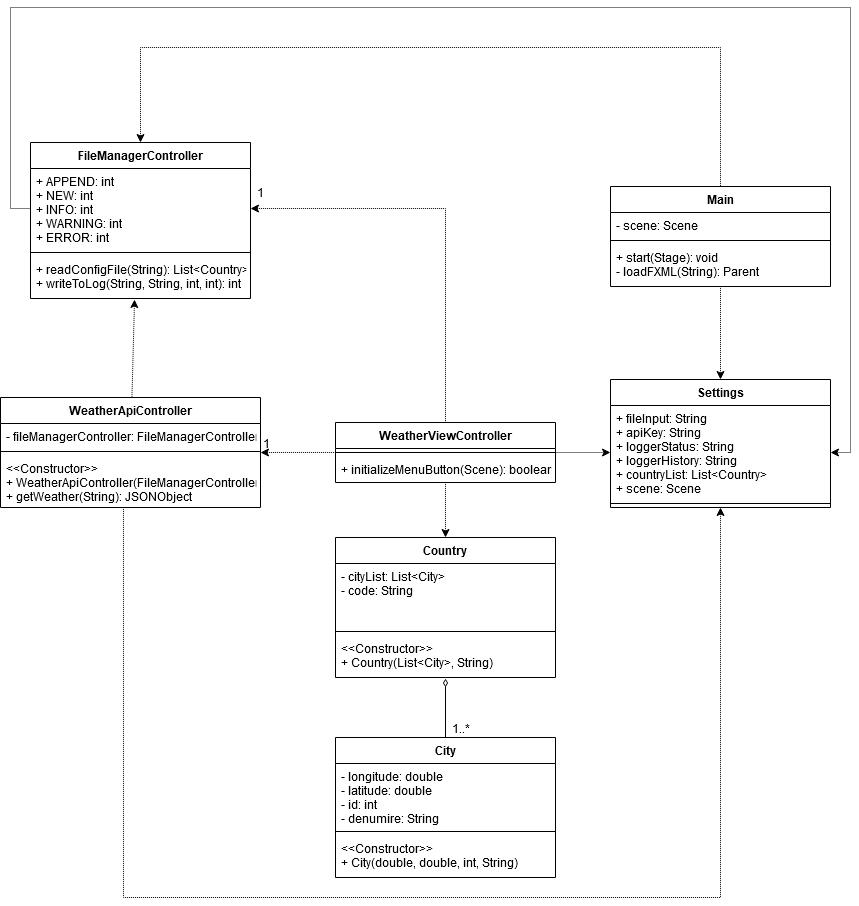

The diagram above was exported from draw.io. Its source (the exported page's mxGraphModel, read from the mxfile embedded in the PNG):
<mxGraphModel dx="2112" dy="711" grid="1" gridSize="10" guides="1" tooltips="1" connect="1" arrows="1" fold="1" page="1" pageScale="1" pageWidth="850" pageHeight="1100" math="0" shadow="0">
  <root>
    <mxCell id="0" />
    <mxCell id="1" parent="0" />
    <mxCell id="S6hJMXj1cyz6n2jO4-QK-1" value="FileManagerController" style="swimlane;fontStyle=1;align=center;verticalAlign=top;childLayout=stackLayout;horizontal=1;startSize=26;horizontalStack=0;resizeParent=1;resizeParentMax=0;resizeLast=0;collapsible=1;marginBottom=0;" parent="1" vertex="1">
      <mxGeometry x="10" y="155" width="220" height="156" as="geometry" />
    </mxCell>
    <mxCell id="S6hJMXj1cyz6n2jO4-QK-2" value="+ APPEND: int&#10;+ NEW: int&#10;+ INFO: int&#10;+ WARNING: int&#10;+ ERROR: int&#10;" style="text;strokeColor=none;fillColor=none;align=left;verticalAlign=top;spacingLeft=4;spacingRight=4;overflow=hidden;rotatable=0;points=[[0,0.5],[1,0.5]];portConstraint=eastwest;" parent="S6hJMXj1cyz6n2jO4-QK-1" vertex="1">
      <mxGeometry y="26" width="220" height="80" as="geometry" />
    </mxCell>
    <mxCell id="S6hJMXj1cyz6n2jO4-QK-3" value="" style="line;strokeWidth=1;fillColor=none;align=left;verticalAlign=middle;spacingTop=-1;spacingLeft=3;spacingRight=3;rotatable=0;labelPosition=right;points=[];portConstraint=eastwest;" parent="S6hJMXj1cyz6n2jO4-QK-1" vertex="1">
      <mxGeometry y="106" width="220" height="8" as="geometry" />
    </mxCell>
    <mxCell id="S6hJMXj1cyz6n2jO4-QK-4" value="+ readConfigFile(String): List&lt;Country&gt;&#10;+ writeToLog(String, String, int, int): int&#10;" style="text;strokeColor=none;fillColor=none;align=left;verticalAlign=top;spacingLeft=4;spacingRight=4;overflow=hidden;rotatable=0;points=[[0,0.5],[1,0.5]];portConstraint=eastwest;" parent="S6hJMXj1cyz6n2jO4-QK-1" vertex="1">
      <mxGeometry y="114" width="220" height="42" as="geometry" />
    </mxCell>
    <mxCell id="r6VkgX9_UE6kSst86Ke2-1" value="WeatherApiController" style="swimlane;fontStyle=1;align=center;verticalAlign=top;childLayout=stackLayout;horizontal=1;startSize=26;horizontalStack=0;resizeParent=1;resizeParentMax=0;resizeLast=0;collapsible=1;marginBottom=0;" vertex="1" parent="1">
      <mxGeometry x="-20" y="410" width="260" height="110" as="geometry" />
    </mxCell>
    <mxCell id="r6VkgX9_UE6kSst86Ke2-2" value="- fileManagerController: FileManagerController" style="text;strokeColor=none;fillColor=none;align=left;verticalAlign=top;spacingLeft=4;spacingRight=4;overflow=hidden;rotatable=0;points=[[0,0.5],[1,0.5]];portConstraint=eastwest;" vertex="1" parent="r6VkgX9_UE6kSst86Ke2-1">
      <mxGeometry y="26" width="260" height="24" as="geometry" />
    </mxCell>
    <mxCell id="r6VkgX9_UE6kSst86Ke2-3" value="" style="line;strokeWidth=1;fillColor=none;align=left;verticalAlign=middle;spacingTop=-1;spacingLeft=3;spacingRight=3;rotatable=0;labelPosition=right;points=[];portConstraint=eastwest;" vertex="1" parent="r6VkgX9_UE6kSst86Ke2-1">
      <mxGeometry y="50" width="260" height="8" as="geometry" />
    </mxCell>
    <mxCell id="r6VkgX9_UE6kSst86Ke2-4" value="&lt;&lt;Constructor&gt;&gt;&#10;+ WeatherApiController(FileManagerController)&#10;+ getWeather(String): JSONObject&#10;" style="text;strokeColor=none;fillColor=none;align=left;verticalAlign=top;spacingLeft=4;spacingRight=4;overflow=hidden;rotatable=0;points=[[0,0.5],[1,0.5]];portConstraint=eastwest;" vertex="1" parent="r6VkgX9_UE6kSst86Ke2-1">
      <mxGeometry y="58" width="260" height="52" as="geometry" />
    </mxCell>
    <mxCell id="r6VkgX9_UE6kSst86Ke2-55" style="edgeStyle=orthogonalEdgeStyle;rounded=0;orthogonalLoop=1;jettySize=auto;html=1;exitX=1;exitY=0.5;exitDx=0;exitDy=0;entryX=0;entryY=0.5;entryDx=0;entryDy=0;dashed=1;dashPattern=1 1;startArrow=none;startFill=0;endArrow=classic;endFill=1;strokeWidth=1;" edge="1" parent="1" source="r6VkgX9_UE6kSst86Ke2-5" target="r6VkgX9_UE6kSst86Ke2-18">
      <mxGeometry relative="1" as="geometry" />
    </mxCell>
    <mxCell id="r6VkgX9_UE6kSst86Ke2-5" value="WeatherViewController" style="swimlane;fontStyle=1;align=center;verticalAlign=top;childLayout=stackLayout;horizontal=1;startSize=26;horizontalStack=0;resizeParent=1;resizeParentMax=0;resizeLast=0;collapsible=1;marginBottom=0;" vertex="1" parent="1">
      <mxGeometry x="315" y="435" width="220" height="60" as="geometry" />
    </mxCell>
    <mxCell id="r6VkgX9_UE6kSst86Ke2-7" value="" style="line;strokeWidth=1;fillColor=none;align=left;verticalAlign=middle;spacingTop=-1;spacingLeft=3;spacingRight=3;rotatable=0;labelPosition=right;points=[];portConstraint=eastwest;" vertex="1" parent="r6VkgX9_UE6kSst86Ke2-5">
      <mxGeometry y="26" width="220" height="8" as="geometry" />
    </mxCell>
    <mxCell id="r6VkgX9_UE6kSst86Ke2-8" value="+ initializeMenuButton(Scene): boolean" style="text;strokeColor=none;fillColor=none;align=left;verticalAlign=top;spacingLeft=4;spacingRight=4;overflow=hidden;rotatable=0;points=[[0,0.5],[1,0.5]];portConstraint=eastwest;" vertex="1" parent="r6VkgX9_UE6kSst86Ke2-5">
      <mxGeometry y="34" width="220" height="26" as="geometry" />
    </mxCell>
    <mxCell id="r6VkgX9_UE6kSst86Ke2-9" value="City" style="swimlane;fontStyle=1;align=center;verticalAlign=top;childLayout=stackLayout;horizontal=1;startSize=26;horizontalStack=0;resizeParent=1;resizeParentMax=0;resizeLast=0;collapsible=1;marginBottom=0;" vertex="1" parent="1">
      <mxGeometry x="315" y="750" width="220" height="140" as="geometry" />
    </mxCell>
    <mxCell id="r6VkgX9_UE6kSst86Ke2-10" value="- longitude: double&#10;- latitude: double&#10;- id: int&#10;- denumire: String&#10;" style="text;strokeColor=none;fillColor=none;align=left;verticalAlign=top;spacingLeft=4;spacingRight=4;overflow=hidden;rotatable=0;points=[[0,0.5],[1,0.5]];portConstraint=eastwest;" vertex="1" parent="r6VkgX9_UE6kSst86Ke2-9">
      <mxGeometry y="26" width="220" height="64" as="geometry" />
    </mxCell>
    <mxCell id="r6VkgX9_UE6kSst86Ke2-11" value="" style="line;strokeWidth=1;fillColor=none;align=left;verticalAlign=middle;spacingTop=-1;spacingLeft=3;spacingRight=3;rotatable=0;labelPosition=right;points=[];portConstraint=eastwest;" vertex="1" parent="r6VkgX9_UE6kSst86Ke2-9">
      <mxGeometry y="90" width="220" height="8" as="geometry" />
    </mxCell>
    <mxCell id="r6VkgX9_UE6kSst86Ke2-12" value="&lt;&lt;Constructor&gt;&gt;&#10;+ City(double, double, int, String)&#10;" style="text;strokeColor=none;fillColor=none;align=left;verticalAlign=top;spacingLeft=4;spacingRight=4;overflow=hidden;rotatable=0;points=[[0,0.5],[1,0.5]];portConstraint=eastwest;" vertex="1" parent="r6VkgX9_UE6kSst86Ke2-9">
      <mxGeometry y="98" width="220" height="42" as="geometry" />
    </mxCell>
    <mxCell id="r6VkgX9_UE6kSst86Ke2-13" value="Country" style="swimlane;fontStyle=1;align=center;verticalAlign=top;childLayout=stackLayout;horizontal=1;startSize=26;horizontalStack=0;resizeParent=1;resizeParentMax=0;resizeLast=0;collapsible=1;marginBottom=0;" vertex="1" parent="1">
      <mxGeometry x="315" y="550" width="220" height="140" as="geometry" />
    </mxCell>
    <mxCell id="r6VkgX9_UE6kSst86Ke2-14" value="- cityList: List&lt;City&gt;&#10;- code: String&#10;" style="text;strokeColor=none;fillColor=none;align=left;verticalAlign=top;spacingLeft=4;spacingRight=4;overflow=hidden;rotatable=0;points=[[0,0.5],[1,0.5]];portConstraint=eastwest;" vertex="1" parent="r6VkgX9_UE6kSst86Ke2-13">
      <mxGeometry y="26" width="220" height="64" as="geometry" />
    </mxCell>
    <mxCell id="r6VkgX9_UE6kSst86Ke2-15" value="" style="line;strokeWidth=1;fillColor=none;align=left;verticalAlign=middle;spacingTop=-1;spacingLeft=3;spacingRight=3;rotatable=0;labelPosition=right;points=[];portConstraint=eastwest;" vertex="1" parent="r6VkgX9_UE6kSst86Ke2-13">
      <mxGeometry y="90" width="220" height="8" as="geometry" />
    </mxCell>
    <mxCell id="r6VkgX9_UE6kSst86Ke2-16" value="&lt;&lt;Constructor&gt;&gt;&#10;+ Country(List&lt;City&gt;, String)&#10;" style="text;strokeColor=none;fillColor=none;align=left;verticalAlign=top;spacingLeft=4;spacingRight=4;overflow=hidden;rotatable=0;points=[[0,0.5],[1,0.5]];portConstraint=eastwest;" vertex="1" parent="r6VkgX9_UE6kSst86Ke2-13">
      <mxGeometry y="98" width="220" height="42" as="geometry" />
    </mxCell>
    <mxCell id="r6VkgX9_UE6kSst86Ke2-58" style="edgeStyle=orthogonalEdgeStyle;rounded=0;orthogonalLoop=1;jettySize=auto;html=1;exitX=0.5;exitY=1;exitDx=0;exitDy=0;entryX=0.473;entryY=0.981;entryDx=0;entryDy=0;entryPerimeter=0;dashed=1;dashPattern=1 1;startArrow=classic;startFill=1;endArrow=none;endFill=0;strokeWidth=1;" edge="1" parent="1" source="r6VkgX9_UE6kSst86Ke2-17" target="r6VkgX9_UE6kSst86Ke2-4">
      <mxGeometry relative="1" as="geometry">
        <Array as="points">
          <mxPoint x="700" y="910" />
          <mxPoint x="103" y="910" />
        </Array>
      </mxGeometry>
    </mxCell>
    <mxCell id="r6VkgX9_UE6kSst86Ke2-17" value="Settings" style="swimlane;fontStyle=1;align=center;verticalAlign=top;childLayout=stackLayout;horizontal=1;startSize=26;horizontalStack=0;resizeParent=1;resizeParentMax=0;resizeLast=0;collapsible=1;marginBottom=0;" vertex="1" parent="1">
      <mxGeometry x="590" y="392" width="220" height="128" as="geometry" />
    </mxCell>
    <mxCell id="r6VkgX9_UE6kSst86Ke2-18" value="+ fileInput: String&#10;+ apiKey: String&#10;+ loggerStatus: String&#10;+ loggerHistory: String&#10;+ countryList: List&lt;Country&gt;&#10;+ scene: Scene&#10;" style="text;strokeColor=none;fillColor=none;align=left;verticalAlign=top;spacingLeft=4;spacingRight=4;overflow=hidden;rotatable=0;points=[[0,0.5],[1,0.5]];portConstraint=eastwest;" vertex="1" parent="r6VkgX9_UE6kSst86Ke2-17">
      <mxGeometry y="26" width="220" height="94" as="geometry" />
    </mxCell>
    <mxCell id="r6VkgX9_UE6kSst86Ke2-19" value="" style="line;strokeWidth=1;fillColor=none;align=left;verticalAlign=middle;spacingTop=-1;spacingLeft=3;spacingRight=3;rotatable=0;labelPosition=right;points=[];portConstraint=eastwest;" vertex="1" parent="r6VkgX9_UE6kSst86Ke2-17">
      <mxGeometry y="120" width="220" height="8" as="geometry" />
    </mxCell>
    <mxCell id="r6VkgX9_UE6kSst86Ke2-21" value="Main" style="swimlane;fontStyle=1;align=center;verticalAlign=top;childLayout=stackLayout;horizontal=1;startSize=26;horizontalStack=0;resizeParent=1;resizeParentMax=0;resizeLast=0;collapsible=1;marginBottom=0;" vertex="1" parent="1">
      <mxGeometry x="590" y="199" width="220" height="100" as="geometry" />
    </mxCell>
    <mxCell id="r6VkgX9_UE6kSst86Ke2-22" value="- scene: Scene" style="text;strokeColor=none;fillColor=none;align=left;verticalAlign=top;spacingLeft=4;spacingRight=4;overflow=hidden;rotatable=0;points=[[0,0.5],[1,0.5]];portConstraint=eastwest;" vertex="1" parent="r6VkgX9_UE6kSst86Ke2-21">
      <mxGeometry y="26" width="220" height="24" as="geometry" />
    </mxCell>
    <mxCell id="r6VkgX9_UE6kSst86Ke2-23" value="" style="line;strokeWidth=1;fillColor=none;align=left;verticalAlign=middle;spacingTop=-1;spacingLeft=3;spacingRight=3;rotatable=0;labelPosition=right;points=[];portConstraint=eastwest;" vertex="1" parent="r6VkgX9_UE6kSst86Ke2-21">
      <mxGeometry y="50" width="220" height="8" as="geometry" />
    </mxCell>
    <mxCell id="r6VkgX9_UE6kSst86Ke2-24" value="+ start(Stage): void&#10;- loadFXML(String): Parent&#10;" style="text;strokeColor=none;fillColor=none;align=left;verticalAlign=top;spacingLeft=4;spacingRight=4;overflow=hidden;rotatable=0;points=[[0,0.5],[1,0.5]];portConstraint=eastwest;" vertex="1" parent="r6VkgX9_UE6kSst86Ke2-21">
      <mxGeometry y="58" width="220" height="42" as="geometry" />
    </mxCell>
    <mxCell id="r6VkgX9_UE6kSst86Ke2-29" value="" style="endArrow=diamondThin;html=1;rounded=0;strokeWidth=1;endFill=0;exitX=0.5;exitY=0;exitDx=0;exitDy=0;entryX=0.5;entryY=1.024;entryDx=0;entryDy=0;entryPerimeter=0;" edge="1" parent="1" source="r6VkgX9_UE6kSst86Ke2-9" target="r6VkgX9_UE6kSst86Ke2-16">
      <mxGeometry relative="1" as="geometry">
        <mxPoint x="450" y="710" as="sourcePoint" />
        <mxPoint x="330" y="720" as="targetPoint" />
      </mxGeometry>
    </mxCell>
    <mxCell id="r6VkgX9_UE6kSst86Ke2-30" value="1..*" style="resizable=0;html=1;align=right;verticalAlign=bottom;" connectable="0" vertex="1" parent="r6VkgX9_UE6kSst86Ke2-29">
      <mxGeometry x="1" relative="1" as="geometry">
        <mxPoint x="25" y="59" as="offset" />
      </mxGeometry>
    </mxCell>
    <mxCell id="r6VkgX9_UE6kSst86Ke2-31" value="" style="endArrow=none;html=1;rounded=0;strokeWidth=1;exitX=0.5;exitY=0;exitDx=0;exitDy=0;startArrow=classic;startFill=1;dashed=1;dashPattern=1 1;" edge="1" parent="1" source="r6VkgX9_UE6kSst86Ke2-13" target="r6VkgX9_UE6kSst86Ke2-8">
      <mxGeometry relative="1" as="geometry">
        <mxPoint x="425" y="595" as="sourcePoint" />
        <mxPoint x="420" y="530" as="targetPoint" />
      </mxGeometry>
    </mxCell>
    <mxCell id="r6VkgX9_UE6kSst86Ke2-36" value="" style="endArrow=none;html=1;rounded=0;strokeWidth=1;entryX=0.5;entryY=1;entryDx=0;entryDy=0;dashed=1;dashPattern=1 1;startArrow=classic;startFill=1;" edge="1" parent="1" source="r6VkgX9_UE6kSst86Ke2-17" target="r6VkgX9_UE6kSst86Ke2-21">
      <mxGeometry relative="1" as="geometry">
        <mxPoint x="610" y="375" as="sourcePoint" />
        <mxPoint x="770" y="375" as="targetPoint" />
      </mxGeometry>
    </mxCell>
    <mxCell id="r6VkgX9_UE6kSst86Ke2-39" value="" style="endArrow=none;html=1;rounded=0;strokeWidth=1;exitX=0.473;exitY=1.024;exitDx=0;exitDy=0;exitPerimeter=0;dashed=1;dashPattern=1 1;startArrow=classic;startFill=1;" edge="1" parent="1" source="S6hJMXj1cyz6n2jO4-QK-4" target="r6VkgX9_UE6kSst86Ke2-1">
      <mxGeometry relative="1" as="geometry">
        <mxPoint x="30" y="315" as="sourcePoint" />
        <mxPoint x="190" y="315" as="targetPoint" />
      </mxGeometry>
    </mxCell>
    <mxCell id="r6VkgX9_UE6kSst86Ke2-45" value="" style="endArrow=none;html=1;rounded=0;strokeWidth=1;exitX=1;exitY=0.625;exitDx=0;exitDy=0;entryX=0.009;entryY=0.5;entryDx=0;entryDy=0;exitPerimeter=0;entryPerimeter=0;dashed=1;dashPattern=1 1;startArrow=classic;startFill=1;" edge="1" parent="1" source="r6VkgX9_UE6kSst86Ke2-3" target="r6VkgX9_UE6kSst86Ke2-7">
      <mxGeometry relative="1" as="geometry">
        <mxPoint x="510" y="365" as="sourcePoint" />
        <mxPoint x="670" y="365" as="targetPoint" />
      </mxGeometry>
    </mxCell>
    <mxCell id="r6VkgX9_UE6kSst86Ke2-47" value="" style="endArrow=none;html=1;rounded=0;strokeWidth=1;exitX=1;exitY=0.5;exitDx=0;exitDy=0;entryX=0.5;entryY=0;entryDx=0;entryDy=0;dashed=1;dashPattern=1 1;startArrow=classic;startFill=1;" edge="1" parent="1" source="S6hJMXj1cyz6n2jO4-QK-2" target="r6VkgX9_UE6kSst86Ke2-5">
      <mxGeometry relative="1" as="geometry">
        <mxPoint x="510" y="415" as="sourcePoint" />
        <mxPoint x="670" y="415" as="targetPoint" />
        <Array as="points">
          <mxPoint x="425" y="221" />
        </Array>
      </mxGeometry>
    </mxCell>
    <mxCell id="r6VkgX9_UE6kSst86Ke2-48" value="" style="resizable=0;html=1;align=right;verticalAlign=bottom;" connectable="0" vertex="1" parent="r6VkgX9_UE6kSst86Ke2-47">
      <mxGeometry x="1" relative="1" as="geometry" />
    </mxCell>
    <mxCell id="r6VkgX9_UE6kSst86Ke2-49" value="1" style="text;html=1;align=center;verticalAlign=middle;resizable=0;points=[];autosize=1;" vertex="1" parent="1">
      <mxGeometry x="230" y="195" width="20" height="20" as="geometry" />
    </mxCell>
    <mxCell id="r6VkgX9_UE6kSst86Ke2-53" value="" style="endArrow=none;html=1;rounded=0;strokeWidth=1;entryX=0.5;entryY=0;entryDx=0;entryDy=0;exitX=0.5;exitY=0;exitDx=0;exitDy=0;dashed=1;dashPattern=1 1;startArrow=classic;startFill=1;" edge="1" parent="1" source="S6hJMXj1cyz6n2jO4-QK-1" target="r6VkgX9_UE6kSst86Ke2-21">
      <mxGeometry relative="1" as="geometry">
        <mxPoint x="330" y="95" as="sourcePoint" />
        <mxPoint x="510" y="35" as="targetPoint" />
        <Array as="points">
          <mxPoint x="120" y="60" />
          <mxPoint x="700" y="60" />
        </Array>
      </mxGeometry>
    </mxCell>
    <mxCell id="r6VkgX9_UE6kSst86Ke2-56" value="1" style="resizable=0;html=1;align=right;verticalAlign=bottom;" connectable="0" vertex="1" parent="1">
      <mxGeometry x="250" y="465" as="geometry" />
    </mxCell>
    <mxCell id="r6VkgX9_UE6kSst86Ke2-57" style="edgeStyle=orthogonalEdgeStyle;rounded=0;orthogonalLoop=1;jettySize=auto;html=1;exitX=0;exitY=0.5;exitDx=0;exitDy=0;entryX=1;entryY=0.5;entryDx=0;entryDy=0;dashed=1;dashPattern=1 1;startArrow=none;startFill=0;endArrow=classic;endFill=1;strokeWidth=1;" edge="1" parent="1" source="S6hJMXj1cyz6n2jO4-QK-2" target="r6VkgX9_UE6kSst86Ke2-18">
      <mxGeometry relative="1" as="geometry">
        <Array as="points">
          <mxPoint x="-10" y="221" />
          <mxPoint x="-10" y="20" />
          <mxPoint x="830" y="20" />
          <mxPoint x="830" y="465" />
        </Array>
      </mxGeometry>
    </mxCell>
  </root>
</mxGraphModel>